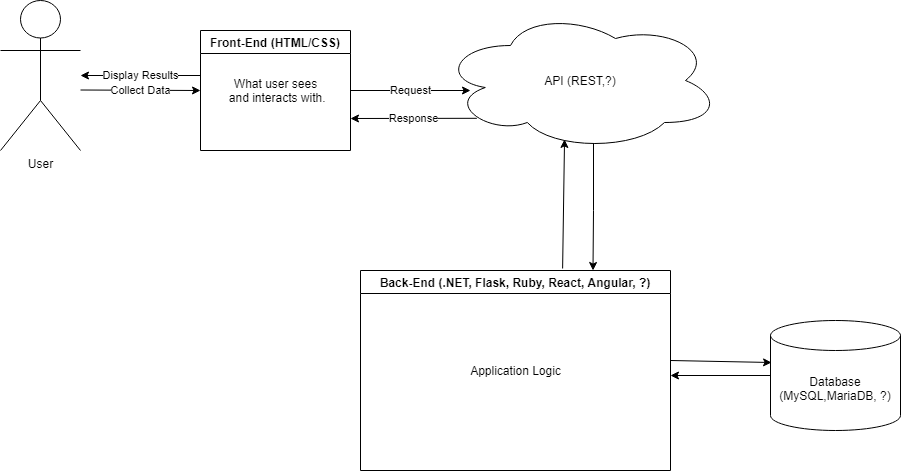

The diagram above was exported from draw.io. Its source (the exported page's mxGraphModel, read from the mxfile embedded in the PNG):
<mxGraphModel dx="1422" dy="762" grid="1" gridSize="10" guides="1" tooltips="1" connect="1" arrows="1" fold="1" page="1" pageScale="1" pageWidth="1100" pageHeight="850" background="none" math="0" shadow="0">
  <root>
    <mxCell id="0" />
    <mxCell id="1" parent="0" />
    <mxCell id="CH_YrJ93tsit9u2Hqfou-1" value="User" style="shape=umlActor;verticalLabelPosition=bottom;verticalAlign=top;html=1;outlineConnect=0;" parent="1" vertex="1">
      <mxGeometry x="120" y="270" width="80" height="150" as="geometry" />
    </mxCell>
    <mxCell id="v-Lwk14XlinyY5qranQQ-1" value="Display Results" style="edgeStyle=orthogonalEdgeStyle;rounded=0;orthogonalLoop=1;jettySize=auto;html=1;" edge="1" parent="1" target="CH_YrJ93tsit9u2Hqfou-1">
      <mxGeometry relative="1" as="geometry">
        <mxPoint x="320" y="345" as="sourcePoint" />
      </mxGeometry>
    </mxCell>
    <mxCell id="CH_YrJ93tsit9u2Hqfou-2" value="Front-End (HTML/CSS)" style="swimlane;" parent="1" vertex="1">
      <mxGeometry x="320" y="300" width="150" height="120" as="geometry" />
    </mxCell>
    <mxCell id="v-Lwk14XlinyY5qranQQ-4" value="What user sees&lt;br&gt;&amp;nbsp;and interacts with." style="text;html=1;align=center;verticalAlign=middle;resizable=0;points=[];autosize=1;strokeColor=none;fillColor=none;" vertex="1" parent="CH_YrJ93tsit9u2Hqfou-2">
      <mxGeometry x="15" y="45" width="120" height="30" as="geometry" />
    </mxCell>
    <mxCell id="CH_YrJ93tsit9u2Hqfou-3" value="Collect Data" style="endArrow=classic;html=1;" parent="1" edge="1">
      <mxGeometry width="50" height="50" relative="1" as="geometry">
        <mxPoint x="200" y="359.5" as="sourcePoint" />
        <mxPoint x="320" y="360" as="targetPoint" />
      </mxGeometry>
    </mxCell>
    <mxCell id="CH_YrJ93tsit9u2Hqfou-5" value="Request" style="endArrow=classic;html=1;exitX=1;exitY=0.5;exitDx=0;exitDy=0;" parent="1" source="CH_YrJ93tsit9u2Hqfou-2" edge="1">
      <mxGeometry width="50" height="50" relative="1" as="geometry">
        <mxPoint x="520" y="500" as="sourcePoint" />
        <mxPoint x="590" y="360" as="targetPoint" />
      </mxGeometry>
    </mxCell>
    <mxCell id="CH_YrJ93tsit9u2Hqfou-7" value="Back-End (.NET, Flask, Ruby, React, Angular, ?)" style="swimlane;" parent="1" vertex="1">
      <mxGeometry x="480" y="540" width="310" height="200" as="geometry" />
    </mxCell>
    <mxCell id="v-Lwk14XlinyY5qranQQ-6" value="Application Logic" style="text;html=1;align=center;verticalAlign=middle;resizable=0;points=[];autosize=1;strokeColor=none;fillColor=none;" vertex="1" parent="CH_YrJ93tsit9u2Hqfou-7">
      <mxGeometry x="100" y="90" width="110" height="20" as="geometry" />
    </mxCell>
    <mxCell id="v-Lwk14XlinyY5qranQQ-11" style="edgeStyle=orthogonalEdgeStyle;rounded=0;orthogonalLoop=1;jettySize=auto;html=1;exitX=0.55;exitY=0.95;exitDx=0;exitDy=0;exitPerimeter=0;entryX=0.75;entryY=0;entryDx=0;entryDy=0;" edge="1" parent="1" source="CH_YrJ93tsit9u2Hqfou-8" target="CH_YrJ93tsit9u2Hqfou-7">
      <mxGeometry relative="1" as="geometry">
        <Array as="points">
          <mxPoint x="713" y="413" />
          <mxPoint x="713" y="480" />
        </Array>
      </mxGeometry>
    </mxCell>
    <mxCell id="CH_YrJ93tsit9u2Hqfou-8" value="API (REST,?)" style="ellipse;shape=cloud;whiteSpace=wrap;html=1;" parent="1" vertex="1">
      <mxGeometry x="560" y="280" width="280" height="140" as="geometry" />
    </mxCell>
    <mxCell id="v-Lwk14XlinyY5qranQQ-12" style="edgeStyle=orthogonalEdgeStyle;rounded=0;orthogonalLoop=1;jettySize=auto;html=1;" edge="1" parent="1" source="CH_YrJ93tsit9u2Hqfou-9">
      <mxGeometry relative="1" as="geometry">
        <mxPoint x="790" y="645" as="targetPoint" />
      </mxGeometry>
    </mxCell>
    <mxCell id="CH_YrJ93tsit9u2Hqfou-9" value="Database&lt;br&gt;(MySQL,MariaDB, ?)" style="shape=cylinder3;whiteSpace=wrap;html=1;boundedLbl=1;backgroundOutline=1;size=15;" parent="1" vertex="1">
      <mxGeometry x="890" y="590" width="130" height="110" as="geometry" />
    </mxCell>
    <mxCell id="v-Lwk14XlinyY5qranQQ-5" value="Response" style="endArrow=classic;html=1;exitX=0.13;exitY=0.77;exitDx=0;exitDy=0;exitPerimeter=0;" edge="1" parent="1" source="CH_YrJ93tsit9u2Hqfou-8">
      <mxGeometry width="50" height="50" relative="1" as="geometry">
        <mxPoint x="520" y="550" as="sourcePoint" />
        <mxPoint x="470" y="388" as="targetPoint" />
      </mxGeometry>
    </mxCell>
    <mxCell id="v-Lwk14XlinyY5qranQQ-9" value="" style="endArrow=classic;html=1;entryX=0.443;entryY=0.921;entryDx=0;entryDy=0;entryPerimeter=0;exitX=0.652;exitY=-0.01;exitDx=0;exitDy=0;exitPerimeter=0;" edge="1" parent="1" source="CH_YrJ93tsit9u2Hqfou-7" target="CH_YrJ93tsit9u2Hqfou-8">
      <mxGeometry width="50" height="50" relative="1" as="geometry">
        <mxPoint x="500" y="530" as="sourcePoint" />
        <mxPoint x="550" y="480" as="targetPoint" />
      </mxGeometry>
    </mxCell>
    <mxCell id="v-Lwk14XlinyY5qranQQ-10" value="" style="endArrow=classic;html=1;entryX=0.008;entryY=0.382;entryDx=0;entryDy=0;entryPerimeter=0;" edge="1" parent="1" target="CH_YrJ93tsit9u2Hqfou-9">
      <mxGeometry width="50" height="50" relative="1" as="geometry">
        <mxPoint x="790" y="630" as="sourcePoint" />
        <mxPoint x="840" y="580" as="targetPoint" />
      </mxGeometry>
    </mxCell>
  </root>
</mxGraphModel>